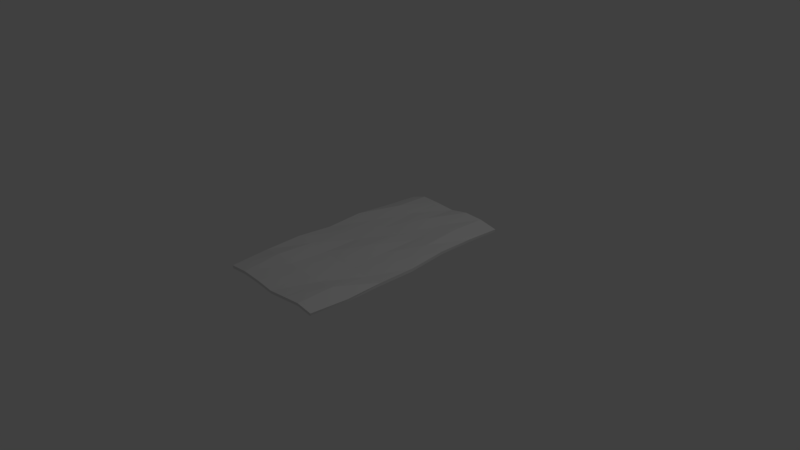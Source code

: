 # Source: bedRoll.blend  (saved by Blender 2.79.0; exported with 4.5.12 LTS)
import bpy
from mathutils import Matrix  # noqa: F401  (used for matrix-valued properties, if any)

bpy.ops.wm.read_factory_settings(use_empty=True)
scene = bpy.context.scene
scene.name = 'Scene'

# ---- collections
col_collection_1 = bpy.data.collections.new('Collection 1'); scene.collection.children.link(col_collection_1)

# ---- world
world_world = bpy.data.worlds.new('World'); scene.world = world_world
world_world.color = (0.05088, 0.05088, 0.05088)
world_world.use_sun_shadow = False
world_world.sun_shadow_jitter_overblur = 0.0
world_world.cycles.sampling_method = 'MANUAL'

# ---- cameras
cam_camera = bpy.data.cameras.new('Camera')
cam_camera.clip_end = 100.0
cam_camera.lens = 35.0
cam_camera.sensor_width = 32.0
cam_camera.sensor_height = 18.0
cam_camera.ortho_scale = 7.314
cam_camera.dof.focus_distance = 0.0
cam_camera.dof.aperture_fstop = 128.0

# ---- lights
light_lamp = bpy.data.lights.new('Lamp', 'POINT')
light_lamp.transmission_factor = 0.0
light_lamp.cutoff_distance = 30.0
light_lamp.energy = 100.0
light_lamp.shadow_buffer_clip_start = 1.001
light_lamp.shadow_soft_size = 0.1
light_lamp.shadow_maximum_resolution = 0.006
light_lamp.use_absolute_resolution = True

# ---- meshes
me_plane_001 = bpy.data.meshes.new('Plane.001')
me_plane_001.from_pydata([(-0.7852, -1.545, 0.1096), (0.7308, -1.524, 0.09588), (-0.7567, 1.527, 0.08059), (0.7846, 1.547, 0.1098), (-0.7868, 1.03, 0.09591), (-0.7908, 0.5155, 0.1384), (-0.7918, -0.0003745, 0.1088), (-0.7902, -0.5156, 0.1523), (-0.7859, -1.032, 0.1405), (-0.5216, -1.545, 0.1341), (-0.2572, -1.544, 0.119), (0.007624, -1.546, 0.08994), (0.2705, -1.545, 0.1205), (0.5222, -1.54, 0.1449), (0.7829, -1.028, 0.09708), (0.7938, -0.5135, 0.1181), (0.7923, 0.002127, 0.1089), (0.7896, 0.5172, 0.1531), (0.7849, 1.032, 0.1401), (0.521, 1.547, 0.1612), (0.2566, 1.546, 0.171), (-0.00849, 1.547, 0.1213), (-0.2799, 1.546, 0.1389), (-0.5439, 1.542, 0.1477), (-0.5247, -1.031, 0.183), (-0.5256, -0.5149, 0.1494), (-0.5275, 0.0005653, 0.1191), (-0.5265, 0.5153, 0.1203), (-0.5336, 1.031, 0.1755), (-0.2617, -1.031, 0.1462), (-0.2631, -0.5157, 0.1156), (-0.2629, 0.0005303, 0.115), (-0.2655, 0.5162, 0.1138), (-0.2681, 1.031, 0.1509), (0.002888, -1.03, 0.1339), (0.001547, -0.5154, 0.111), (0.0008175, 0.0006465, 0.1367), (-0.0009256, 0.5165, 0.1101), (-0.003662, 1.031, 0.1654), (0.2675, -1.03, 0.1144), (0.2666, -0.5151, 0.0942), (0.2646, 0.0011, 0.1153), (0.2637, 0.5172, 0.1155), (0.2607, 1.033, 0.1543), (0.5317, -1.03, 0.1597), (0.5298, -0.515, 0.08834), (0.5292, 0.001241, 0.1194), (0.5263, 0.517, 0.1483), (0.5238, 1.033, 0.1831), (-0.78, -1.543, 0.06878), (0.7179, -1.52, 0.05655), (-0.7442, 1.526, 0.04126), (0.7773, 1.546, 0.06922), (-0.7781, 1.03, 0.05556), (-0.7887, 0.516, 0.09723), (-0.7918, -0.0008518, 0.06754), (-0.7884, -0.5166, 0.1111), (-0.7818, -1.031, 0.0994), (-0.5208, -1.544, 0.09286), (-0.2604, -1.542, 0.07798), (0.006143, -1.542, 0.04922), (0.2709, -1.541, 0.08009), (0.5164, -1.536, 0.105), (0.7741, -1.026, 0.05721), (0.792, -0.5139, 0.07679), (0.7926, 0.002584, 0.06765), (0.7879, 0.5183, 0.1119), (0.7798, 1.031, 0.09916), (0.5181, 1.547, 0.12), (0.2588, 1.546, 0.1298), (-0.007119, 1.546, 0.08007), (-0.2814, 1.545, 0.0977), (-0.5391, 1.541, 0.1067), (-0.5248, -1.03, 0.1417), (-0.5267, -0.516, 0.1081), (-0.5284, 0.0001583, 0.07789), (-0.5262, 0.516, 0.07906), (-0.5305, 1.031, 0.1343), (-0.2644, -1.031, 0.105), (-0.2645, -0.5166, 0.07435), (-0.2631, 0.000324, 0.07373), (-0.2658, 0.5171, 0.07258), (-0.2692, 1.031, 0.1096), (0.00221, -1.03, 0.09234), (0.001672, -0.5161, 0.06944), (0.0009044, 0.0005725, 0.09543), (-0.0007958, 0.5173, 0.0688), (-0.002876, 1.032, 0.1242), (0.268, -1.029, 0.07438), (0.2666, -0.516, 0.0526), (0.2648, 0.001215, 0.07399), (0.2652, 0.5182, 0.07425), (0.2629, 1.033, 0.1131), (0.5279, -1.028, 0.1198), (0.5294, -0.5157, 0.04689), (0.5302, 0.001625, 0.07814), (0.5273, 0.5181, 0.107), (0.5228, 1.033, 0.1419)], [], [(48, 18, 3, 19), (4, 28, 23, 2), (28, 33, 22, 23), (33, 38, 21, 22), (38, 43, 20, 21), (43, 48, 19, 20), (0, 9, 24, 8), (8, 24, 25, 7), (7, 25, 26, 6), (6, 26, 27, 5), (5, 27, 28, 4), (9, 10, 29, 24), (24, 29, 30, 25), (25, 30, 31, 26), (26, 31, 32, 27), (27, 32, 33, 28), (10, 11, 34, 29), (29, 34, 35, 30), (30, 35, 36, 31), (31, 36, 37, 32), (32, 37, 38, 33), (11, 12, 39, 34), (34, 39, 40, 35), (35, 40, 41, 36), (36, 41, 42, 37), (37, 42, 43, 38), (12, 13, 44, 39), (39, 44, 45, 40), (40, 45, 46, 41), (41, 46, 47, 42), (42, 47, 48, 43), (13, 1, 14, 44), (44, 14, 15, 45), (45, 15, 16, 46), (46, 16, 17, 47), (47, 17, 18, 48), (97, 68, 52, 67), (53, 51, 72, 77), (77, 72, 71, 82), (82, 71, 70, 87), (87, 70, 69, 92), (92, 69, 68, 97), (49, 57, 73, 58), (57, 56, 74, 73), (56, 55, 75, 74), (55, 54, 76, 75), (54, 53, 77, 76), (58, 73, 78, 59), (73, 74, 79, 78), (74, 75, 80, 79), (75, 76, 81, 80), (76, 77, 82, 81), (59, 78, 83, 60), (78, 79, 84, 83), (79, 80, 85, 84), (80, 81, 86, 85), (81, 82, 87, 86), (60, 83, 88, 61), (83, 84, 89, 88), (84, 85, 90, 89), (85, 86, 91, 90), (86, 87, 92, 91), (61, 88, 93, 62), (88, 89, 94, 93), (89, 90, 95, 94), (90, 91, 96, 95), (91, 92, 97, 96), (62, 93, 63, 50), (93, 94, 64, 63), (94, 95, 65, 64), (95, 96, 66, 65), (96, 97, 67, 66), (0, 8, 57, 49), (1, 13, 62, 50), (3, 18, 67, 52), (2, 23, 72, 51), (4, 2, 51, 53), (5, 4, 53, 54), (6, 5, 54, 55), (7, 6, 55, 56), (8, 7, 56, 57), (9, 0, 49, 58), (10, 9, 58, 59), (11, 10, 59, 60), (12, 11, 60, 61), (13, 12, 61, 62), (14, 1, 50, 63), (15, 14, 63, 64), (16, 15, 64, 65), (17, 16, 65, 66), (18, 17, 66, 67), (19, 3, 52, 68), (20, 19, 68, 69), (21, 20, 69, 70), (22, 21, 70, 71), (23, 22, 71, 72)])
me_plane_001.use_remesh_preserve_volume = False
me_plane_001.use_remesh_preserve_attributes = False
me_plane_001.use_mirror_vertex_groups = False
me_plane_001.update()

# ---- objects
ob_plane_001 = bpy.data.objects.new('Plane.001', me_plane_001)
ob_lamp = bpy.data.objects.new('Lamp', light_lamp)
ob_camera = bpy.data.objects.new('Camera', cam_camera)

# ---- transforms, parenting, visibility, modifiers, constraints
ob_plane_001.location = (0.0, 0.0, -0.005833)
ob_plane_001.lineart.crease_threshold = 0.0
ob_lamp.location = (4.076, 1.005, 5.904)
ob_lamp.rotation_euler = (0.6503, 0.05522, 1.866)
ob_lamp.lock_rotations_4d = False
ob_lamp.empty_display_type = 'ARROWS'
ob_lamp.color = (0.0, 0.0, 0.0, 0.0)
ob_lamp.lineart.crease_threshold = 0.0
ob_camera.location = (7.481, -6.508, 5.344)
ob_camera.rotation_euler = (1.109, 0.0, 0.8149)
ob_camera.lock_rotations_4d = False
ob_camera.empty_display_type = 'ARROWS'
ob_camera.color = (0.0, 0.0, 0.0, 0.0)
ob_camera.display_type = 'WIRE'
ob_camera.lineart.crease_threshold = 0.0

# ---- collection membership
col_collection_1.objects.link(ob_plane_001)
col_collection_1.objects.link(ob_lamp)
col_collection_1.objects.link(ob_camera)

# ---- scene / render settings (as saved in the file)
scene.camera = ob_camera
scene.frame_start = 1; scene.frame_end = 250; scene.frame_set(19)
scene.render.engine = 'BLENDER_EEVEE_NEXT'
scene.render.resolution_percentage = 50
scene.render.dither_intensity = 0.0
scene.cycles.use_denoising = False
scene.cycles.samples = 128
scene.cycles.sampling_pattern = 'TABULATED_SOBOL'
scene.cycles.use_adaptive_sampling = False
scene.cycles.use_light_tree = False
scene.cycles.blur_glossy = 0.0
scene.cycles.sample_clamp_indirect = 0.0
scene.view_settings.view_transform = 'Standard'
bpy.context.view_layer.update()
